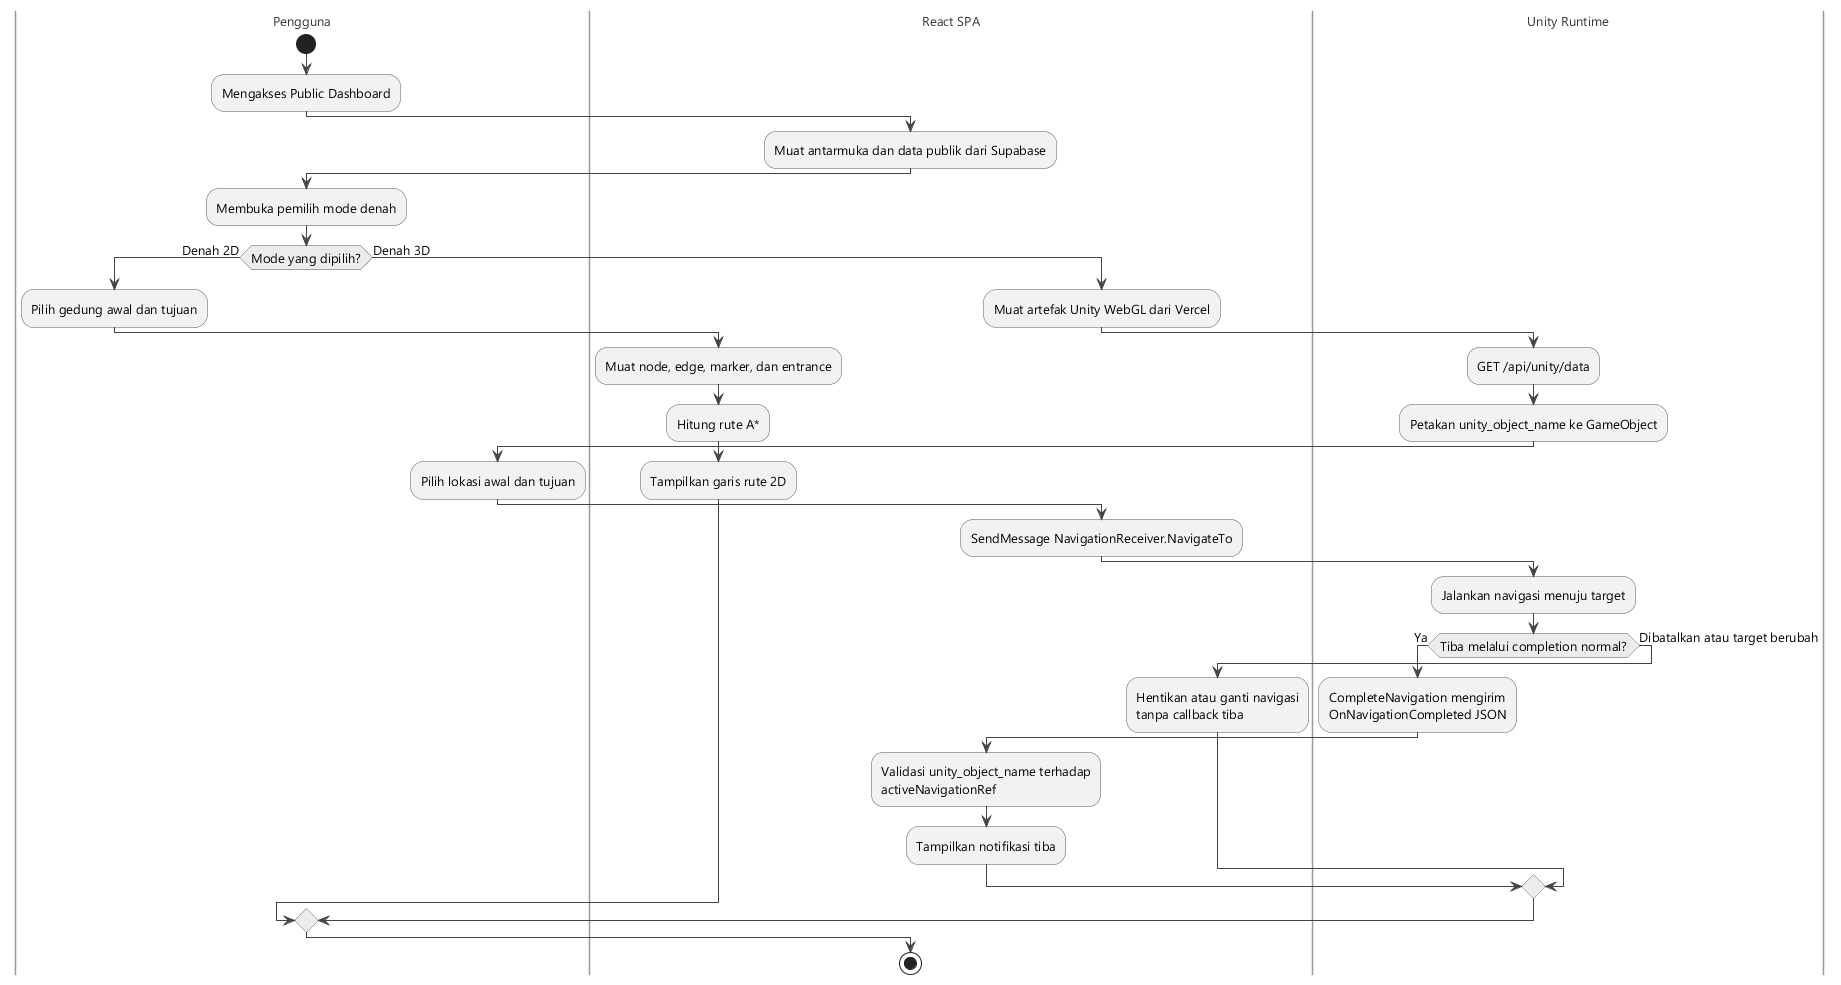

The diagram above was rendered by PlantUML. Its source (embedded in the PNG):
@startuml gambar-2-14-activity-integrasi-data-denah
' Gambar 2.14 - Activity Diagram: Integrasi Data Denah
' Alur aktual pemilihan Denah 2D/3D dan integrasi React-Unity
' Sumber: BAB II - 2.2 & 2.3.3 Activity Diagram

skinparam backgroundColor #FFFFFF
skinparam shadowing false
skinparam defaultFontName "Segoe UI"
skinparam defaultFontSize 13
skinparam ArrowColor #444444
skinparam ActivityBorderColor #555555
skinparam ActivityBackgroundColor #F2F2F2
skinparam ActivityDiamondBackgroundColor #ECECEC
skinparam ActivityDiamondBorderColor #555555
skinparam SwimlaneTitleFontColor #333333
skinparam SwimlaneBorderColor #999999


|Pengguna|
start
:Mengakses Public Dashboard;

|React SPA|
:Muat antarmuka dan data publik dari Supabase;

|Pengguna|
:Membuka pemilih mode denah;
if (Mode yang dipilih?) then (Denah 2D)
  :Pilih gedung awal dan tujuan;
  |React SPA|
  :Muat node, edge, marker, dan entrance;
  :Hitung rute A*;
  :Tampilkan garis rute 2D;
else (Denah 3D)
  |React SPA|
  :Muat artefak Unity WebGL dari Vercel;
  |Unity Runtime|
  :GET /api/unity/data;
  :Petakan unity_object_name ke GameObject;
  |Pengguna|
  :Pilih lokasi awal dan tujuan;
  |React SPA|
  :SendMessage NavigationReceiver.NavigateTo;
  |Unity Runtime|
  :Jalankan navigasi menuju target;
  if (Tiba melalui completion normal?) then (Ya)
    :CompleteNavigation mengirim\nOnNavigationCompleted JSON;
    |React SPA|
    :Validasi unity_object_name terhadap\nactiveNavigationRef;
    :Tampilkan notifikasi tiba;
  else (Dibatalkan atau target berubah)
    :Hentikan atau ganti navigasi\ntanpa callback tiba;
  endif
endif

stop

@enduml